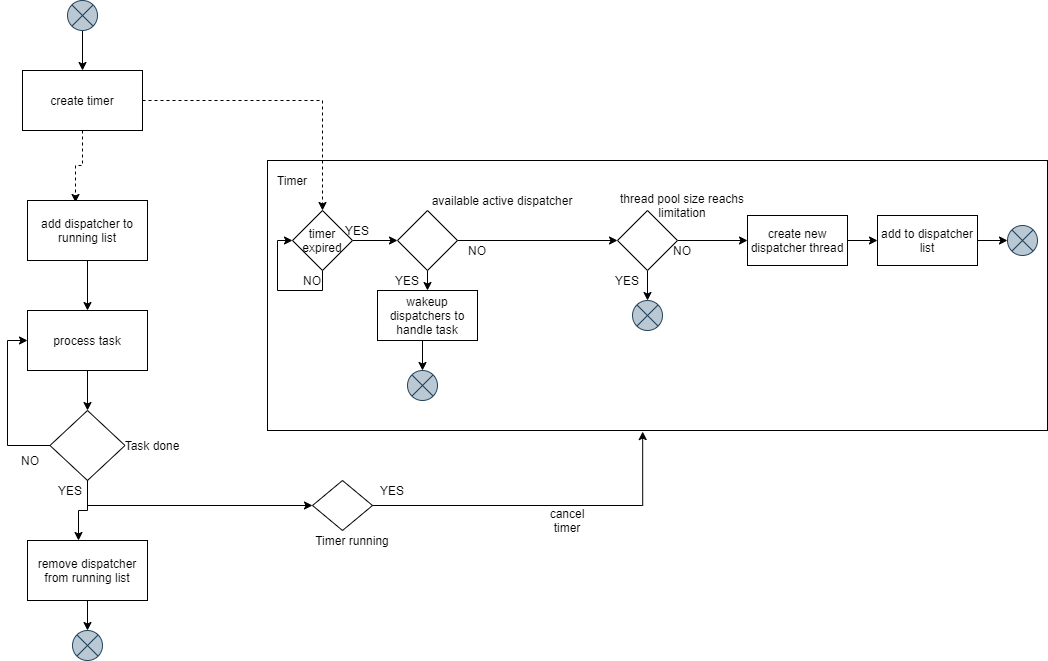

The diagram above was exported from draw.io. Its source (the exported page's mxGraphModel, read from the mxfile embedded in the PNG):
<mxGraphModel dx="1212" dy="1182" grid="1" gridSize="10" guides="1" tooltips="1" connect="1" arrows="1" fold="1" page="1" pageScale="1" pageWidth="850" pageHeight="1100" math="0" shadow="0">
  <root>
    <mxCell id="V7s4cJBsYZM4I-LN1ySE-0" />
    <mxCell id="V7s4cJBsYZM4I-LN1ySE-1" parent="V7s4cJBsYZM4I-LN1ySE-0" />
    <mxCell id="w4slIK7_VrY2iZ_0E2Hf-2" style="edgeStyle=orthogonalEdgeStyle;rounded=0;orthogonalLoop=1;jettySize=auto;html=1;exitX=0.5;exitY=1;exitDx=0;exitDy=0;entryX=0.5;entryY=0;entryDx=0;entryDy=0;" edge="1" parent="V7s4cJBsYZM4I-LN1ySE-1" source="w4slIK7_VrY2iZ_0E2Hf-0" target="w4slIK7_VrY2iZ_0E2Hf-1">
      <mxGeometry relative="1" as="geometry" />
    </mxCell>
    <mxCell id="w4slIK7_VrY2iZ_0E2Hf-0" value="" style="shape=sumEllipse;perimeter=ellipsePerimeter;whiteSpace=wrap;html=1;backgroundOutline=1;fillColor=#bac8d3;strokeColor=#23445d;" vertex="1" parent="V7s4cJBsYZM4I-LN1ySE-1">
      <mxGeometry x="1050" y="210" width="30" height="30" as="geometry" />
    </mxCell>
    <mxCell id="w4slIK7_VrY2iZ_0E2Hf-4" style="edgeStyle=orthogonalEdgeStyle;rounded=0;orthogonalLoop=1;jettySize=auto;html=1;exitX=0.5;exitY=1;exitDx=0;exitDy=0;entryX=0.4;entryY=0.033;entryDx=0;entryDy=0;entryPerimeter=0;dashed=1;" edge="1" parent="V7s4cJBsYZM4I-LN1ySE-1" source="w4slIK7_VrY2iZ_0E2Hf-1" target="w4slIK7_VrY2iZ_0E2Hf-3">
      <mxGeometry relative="1" as="geometry" />
    </mxCell>
    <mxCell id="-2WVF3-7T08zInn13xpw-1" style="edgeStyle=orthogonalEdgeStyle;rounded=0;orthogonalLoop=1;jettySize=auto;html=1;exitX=1;exitY=0.5;exitDx=0;exitDy=0;entryX=0.5;entryY=0;entryDx=0;entryDy=0;dashed=1;" edge="1" parent="V7s4cJBsYZM4I-LN1ySE-1" source="w4slIK7_VrY2iZ_0E2Hf-1" target="-2WVF3-7T08zInn13xpw-4">
      <mxGeometry relative="1" as="geometry">
        <mxPoint x="1305" y="370" as="targetPoint" />
      </mxGeometry>
    </mxCell>
    <mxCell id="w4slIK7_VrY2iZ_0E2Hf-1" value="create timer" style="rounded=0;whiteSpace=wrap;html=1;" vertex="1" parent="V7s4cJBsYZM4I-LN1ySE-1">
      <mxGeometry x="1005" y="280" width="120" height="60" as="geometry" />
    </mxCell>
    <mxCell id="w4slIK7_VrY2iZ_0E2Hf-6" style="edgeStyle=orthogonalEdgeStyle;rounded=0;orthogonalLoop=1;jettySize=auto;html=1;exitX=0.5;exitY=1;exitDx=0;exitDy=0;" edge="1" parent="V7s4cJBsYZM4I-LN1ySE-1" source="w4slIK7_VrY2iZ_0E2Hf-3" target="w4slIK7_VrY2iZ_0E2Hf-5">
      <mxGeometry relative="1" as="geometry" />
    </mxCell>
    <mxCell id="w4slIK7_VrY2iZ_0E2Hf-3" value="add dispatcher to running list" style="rounded=0;whiteSpace=wrap;html=1;" vertex="1" parent="V7s4cJBsYZM4I-LN1ySE-1">
      <mxGeometry x="1010" y="410" width="120" height="60" as="geometry" />
    </mxCell>
    <mxCell id="-2WVF3-7T08zInn13xpw-9" style="edgeStyle=orthogonalEdgeStyle;rounded=0;orthogonalLoop=1;jettySize=auto;html=1;exitX=0.5;exitY=1;exitDx=0;exitDy=0;entryX=0.5;entryY=0;entryDx=0;entryDy=0;" edge="1" parent="V7s4cJBsYZM4I-LN1ySE-1" source="w4slIK7_VrY2iZ_0E2Hf-5" target="-2WVF3-7T08zInn13xpw-5">
      <mxGeometry relative="1" as="geometry" />
    </mxCell>
    <mxCell id="w4slIK7_VrY2iZ_0E2Hf-5" value="process task" style="rounded=0;whiteSpace=wrap;html=1;" vertex="1" parent="V7s4cJBsYZM4I-LN1ySE-1">
      <mxGeometry x="1010" y="520" width="120" height="60" as="geometry" />
    </mxCell>
    <mxCell id="-2WVF3-7T08zInn13xpw-2" value="" style="rounded=0;whiteSpace=wrap;html=1;fillColor=none;" vertex="1" parent="V7s4cJBsYZM4I-LN1ySE-1">
      <mxGeometry x="1250" y="370" width="780" height="270" as="geometry" />
    </mxCell>
    <mxCell id="-2WVF3-7T08zInn13xpw-3" value="Timer" style="text;html=1;strokeColor=none;fillColor=none;align=center;verticalAlign=middle;whiteSpace=wrap;rounded=0;" vertex="1" parent="V7s4cJBsYZM4I-LN1ySE-1">
      <mxGeometry x="1255" y="380" width="40" height="20" as="geometry" />
    </mxCell>
    <mxCell id="N6DFhLbb-I4jh6XgJ57e-10" style="edgeStyle=orthogonalEdgeStyle;rounded=0;orthogonalLoop=1;jettySize=auto;html=1;exitX=1;exitY=0.5;exitDx=0;exitDy=0;entryX=0;entryY=0.5;entryDx=0;entryDy=0;" edge="1" parent="V7s4cJBsYZM4I-LN1ySE-1" source="-2WVF3-7T08zInn13xpw-4" target="N6DFhLbb-I4jh6XgJ57e-8">
      <mxGeometry relative="1" as="geometry" />
    </mxCell>
    <mxCell id="-2WVF3-7T08zInn13xpw-4" value="timer expired" style="rhombus;whiteSpace=wrap;html=1;" vertex="1" parent="V7s4cJBsYZM4I-LN1ySE-1">
      <mxGeometry x="1275" y="420" width="60" height="60" as="geometry" />
    </mxCell>
    <mxCell id="-2WVF3-7T08zInn13xpw-11" style="edgeStyle=orthogonalEdgeStyle;rounded=0;orthogonalLoop=1;jettySize=auto;html=1;exitX=0;exitY=0.5;exitDx=0;exitDy=0;entryX=0;entryY=0.5;entryDx=0;entryDy=0;" edge="1" parent="V7s4cJBsYZM4I-LN1ySE-1" source="-2WVF3-7T08zInn13xpw-5" target="w4slIK7_VrY2iZ_0E2Hf-5">
      <mxGeometry relative="1" as="geometry">
        <mxPoint x="960" y="640" as="targetPoint" />
      </mxGeometry>
    </mxCell>
    <mxCell id="N6DFhLbb-I4jh6XgJ57e-3" style="edgeStyle=orthogonalEdgeStyle;rounded=0;orthogonalLoop=1;jettySize=auto;html=1;exitX=0.5;exitY=1;exitDx=0;exitDy=0;entryX=0.425;entryY=0;entryDx=0;entryDy=0;entryPerimeter=0;" edge="1" parent="V7s4cJBsYZM4I-LN1ySE-1" source="-2WVF3-7T08zInn13xpw-5" target="N6DFhLbb-I4jh6XgJ57e-2">
      <mxGeometry relative="1" as="geometry">
        <mxPoint x="1070" y="746" as="targetPoint" />
      </mxGeometry>
    </mxCell>
    <mxCell id="uY9KsktPdFqj6RYoaKLp-1" style="edgeStyle=orthogonalEdgeStyle;rounded=0;orthogonalLoop=1;jettySize=auto;html=1;exitX=0.5;exitY=1;exitDx=0;exitDy=0;entryX=0;entryY=0.5;entryDx=0;entryDy=0;" edge="1" parent="V7s4cJBsYZM4I-LN1ySE-1" source="-2WVF3-7T08zInn13xpw-5" target="uY9KsktPdFqj6RYoaKLp-0">
      <mxGeometry relative="1" as="geometry">
        <Array as="points">
          <mxPoint x="1070" y="715" />
        </Array>
      </mxGeometry>
    </mxCell>
    <mxCell id="-2WVF3-7T08zInn13xpw-5" value="" style="rhombus;whiteSpace=wrap;html=1;fillColor=none;" vertex="1" parent="V7s4cJBsYZM4I-LN1ySE-1">
      <mxGeometry x="1032.5" y="620" width="75" height="70" as="geometry" />
    </mxCell>
    <mxCell id="-2WVF3-7T08zInn13xpw-6" value="Task done" style="text;html=1;strokeColor=none;fillColor=none;align=center;verticalAlign=middle;whiteSpace=wrap;rounded=0;" vertex="1" parent="V7s4cJBsYZM4I-LN1ySE-1">
      <mxGeometry x="1050" y="645" width="170" height="20" as="geometry" />
    </mxCell>
    <mxCell id="-2WVF3-7T08zInn13xpw-8" value="cancel timer" style="text;html=1;strokeColor=none;fillColor=none;align=center;verticalAlign=middle;whiteSpace=wrap;rounded=0;" vertex="1" parent="V7s4cJBsYZM4I-LN1ySE-1">
      <mxGeometry x="1530" y="720" width="40" height="20" as="geometry" />
    </mxCell>
    <mxCell id="N6DFhLbb-I4jh6XgJ57e-0" value="YES" style="text;html=1;strokeColor=none;fillColor=none;align=center;verticalAlign=middle;whiteSpace=wrap;rounded=0;" vertex="1" parent="V7s4cJBsYZM4I-LN1ySE-1">
      <mxGeometry x="1032.5" y="690" width="40" height="20" as="geometry" />
    </mxCell>
    <mxCell id="N6DFhLbb-I4jh6XgJ57e-1" value="NO" style="text;html=1;strokeColor=none;fillColor=none;align=center;verticalAlign=middle;whiteSpace=wrap;rounded=0;" vertex="1" parent="V7s4cJBsYZM4I-LN1ySE-1">
      <mxGeometry x="992.5" y="660" width="40" height="20" as="geometry" />
    </mxCell>
    <mxCell id="N6DFhLbb-I4jh6XgJ57e-5" style="edgeStyle=orthogonalEdgeStyle;rounded=0;orthogonalLoop=1;jettySize=auto;html=1;exitX=0.5;exitY=1;exitDx=0;exitDy=0;entryX=0.5;entryY=0;entryDx=0;entryDy=0;" edge="1" parent="V7s4cJBsYZM4I-LN1ySE-1" source="N6DFhLbb-I4jh6XgJ57e-2" target="N6DFhLbb-I4jh6XgJ57e-4">
      <mxGeometry relative="1" as="geometry" />
    </mxCell>
    <mxCell id="N6DFhLbb-I4jh6XgJ57e-2" value="remove dispatcher from running list" style="rounded=0;whiteSpace=wrap;html=1;" vertex="1" parent="V7s4cJBsYZM4I-LN1ySE-1">
      <mxGeometry x="1010" y="750" width="120" height="60" as="geometry" />
    </mxCell>
    <mxCell id="N6DFhLbb-I4jh6XgJ57e-4" value="" style="shape=sumEllipse;perimeter=ellipsePerimeter;whiteSpace=wrap;html=1;backgroundOutline=1;fillColor=#bac8d3;strokeColor=#23445d;" vertex="1" parent="V7s4cJBsYZM4I-LN1ySE-1">
      <mxGeometry x="1055" y="840" width="30" height="30" as="geometry" />
    </mxCell>
    <mxCell id="N6DFhLbb-I4jh6XgJ57e-6" style="edgeStyle=orthogonalEdgeStyle;rounded=0;orthogonalLoop=1;jettySize=auto;html=1;exitX=0.5;exitY=1;exitDx=0;exitDy=0;entryX=0;entryY=0.5;entryDx=0;entryDy=0;" edge="1" parent="V7s4cJBsYZM4I-LN1ySE-1" source="-2WVF3-7T08zInn13xpw-4" target="-2WVF3-7T08zInn13xpw-4">
      <mxGeometry relative="1" as="geometry">
        <Array as="points">
          <mxPoint x="1305" y="500" />
          <mxPoint x="1260" y="500" />
          <mxPoint x="1260" y="450" />
        </Array>
      </mxGeometry>
    </mxCell>
    <mxCell id="N6DFhLbb-I4jh6XgJ57e-7" value="NO" style="text;html=1;strokeColor=none;fillColor=none;align=center;verticalAlign=middle;whiteSpace=wrap;rounded=0;" vertex="1" parent="V7s4cJBsYZM4I-LN1ySE-1">
      <mxGeometry x="1275" y="480" width="40" height="20" as="geometry" />
    </mxCell>
    <mxCell id="N6DFhLbb-I4jh6XgJ57e-13" style="edgeStyle=orthogonalEdgeStyle;rounded=0;orthogonalLoop=1;jettySize=auto;html=1;exitX=0.5;exitY=1;exitDx=0;exitDy=0;entryX=0.5;entryY=0;entryDx=0;entryDy=0;" edge="1" parent="V7s4cJBsYZM4I-LN1ySE-1" source="N6DFhLbb-I4jh6XgJ57e-8" target="N6DFhLbb-I4jh6XgJ57e-11">
      <mxGeometry relative="1" as="geometry" />
    </mxCell>
    <mxCell id="N6DFhLbb-I4jh6XgJ57e-29" style="edgeStyle=orthogonalEdgeStyle;rounded=0;orthogonalLoop=1;jettySize=auto;html=1;exitX=1;exitY=0.5;exitDx=0;exitDy=0;entryX=0;entryY=0.5;entryDx=0;entryDy=0;" edge="1" parent="V7s4cJBsYZM4I-LN1ySE-1" source="N6DFhLbb-I4jh6XgJ57e-8" target="N6DFhLbb-I4jh6XgJ57e-17">
      <mxGeometry relative="1" as="geometry" />
    </mxCell>
    <mxCell id="N6DFhLbb-I4jh6XgJ57e-8" value="" style="rhombus;whiteSpace=wrap;html=1;" vertex="1" parent="V7s4cJBsYZM4I-LN1ySE-1">
      <mxGeometry x="1380" y="420" width="60" height="60" as="geometry" />
    </mxCell>
    <mxCell id="N6DFhLbb-I4jh6XgJ57e-9" value="available active dispatcher" style="text;html=1;strokeColor=none;fillColor=none;align=center;verticalAlign=middle;whiteSpace=wrap;rounded=0;" vertex="1" parent="V7s4cJBsYZM4I-LN1ySE-1">
      <mxGeometry x="1400" y="400" width="170" height="20" as="geometry" />
    </mxCell>
    <mxCell id="N6DFhLbb-I4jh6XgJ57e-14" style="edgeStyle=orthogonalEdgeStyle;rounded=0;orthogonalLoop=1;jettySize=auto;html=1;exitX=0.5;exitY=1;exitDx=0;exitDy=0;entryX=0.5;entryY=0;entryDx=0;entryDy=0;" edge="1" parent="V7s4cJBsYZM4I-LN1ySE-1" source="N6DFhLbb-I4jh6XgJ57e-11" target="N6DFhLbb-I4jh6XgJ57e-12">
      <mxGeometry relative="1" as="geometry" />
    </mxCell>
    <mxCell id="N6DFhLbb-I4jh6XgJ57e-11" value="wakeup dispatchers to handle task" style="rounded=0;whiteSpace=wrap;html=1;" vertex="1" parent="V7s4cJBsYZM4I-LN1ySE-1">
      <mxGeometry x="1360" y="500" width="100" height="50" as="geometry" />
    </mxCell>
    <mxCell id="N6DFhLbb-I4jh6XgJ57e-12" value="" style="shape=sumEllipse;perimeter=ellipsePerimeter;whiteSpace=wrap;html=1;backgroundOutline=1;fillColor=#bac8d3;strokeColor=#23445d;" vertex="1" parent="V7s4cJBsYZM4I-LN1ySE-1">
      <mxGeometry x="1390" y="580" width="30" height="30" as="geometry" />
    </mxCell>
    <mxCell id="N6DFhLbb-I4jh6XgJ57e-15" value="YES" style="text;html=1;strokeColor=none;fillColor=none;align=center;verticalAlign=middle;whiteSpace=wrap;rounded=0;" vertex="1" parent="V7s4cJBsYZM4I-LN1ySE-1">
      <mxGeometry x="1320" y="430" width="40" height="20" as="geometry" />
    </mxCell>
    <mxCell id="N6DFhLbb-I4jh6XgJ57e-16" value="YES" style="text;html=1;strokeColor=none;fillColor=none;align=center;verticalAlign=middle;whiteSpace=wrap;rounded=0;" vertex="1" parent="V7s4cJBsYZM4I-LN1ySE-1">
      <mxGeometry x="1370" y="480" width="40" height="20" as="geometry" />
    </mxCell>
    <mxCell id="N6DFhLbb-I4jh6XgJ57e-21" style="edgeStyle=orthogonalEdgeStyle;rounded=0;orthogonalLoop=1;jettySize=auto;html=1;exitX=1;exitY=0.5;exitDx=0;exitDy=0;entryX=0;entryY=0.5;entryDx=0;entryDy=0;" edge="1" parent="V7s4cJBsYZM4I-LN1ySE-1" source="N6DFhLbb-I4jh6XgJ57e-17" target="N6DFhLbb-I4jh6XgJ57e-20">
      <mxGeometry relative="1" as="geometry" />
    </mxCell>
    <mxCell id="N6DFhLbb-I4jh6XgJ57e-26" style="edgeStyle=orthogonalEdgeStyle;rounded=0;orthogonalLoop=1;jettySize=auto;html=1;exitX=0.5;exitY=1;exitDx=0;exitDy=0;entryX=0.5;entryY=0;entryDx=0;entryDy=0;" edge="1" parent="V7s4cJBsYZM4I-LN1ySE-1" source="N6DFhLbb-I4jh6XgJ57e-17" target="N6DFhLbb-I4jh6XgJ57e-19">
      <mxGeometry relative="1" as="geometry" />
    </mxCell>
    <mxCell id="N6DFhLbb-I4jh6XgJ57e-17" value="" style="rhombus;whiteSpace=wrap;html=1;" vertex="1" parent="V7s4cJBsYZM4I-LN1ySE-1">
      <mxGeometry x="1600" y="420" width="60" height="60" as="geometry" />
    </mxCell>
    <mxCell id="N6DFhLbb-I4jh6XgJ57e-18" value="thread pool size reachs limitation" style="text;html=1;strokeColor=none;fillColor=none;align=center;verticalAlign=middle;whiteSpace=wrap;rounded=0;" vertex="1" parent="V7s4cJBsYZM4I-LN1ySE-1">
      <mxGeometry x="1580" y="405" width="170" height="20" as="geometry" />
    </mxCell>
    <mxCell id="N6DFhLbb-I4jh6XgJ57e-19" value="" style="shape=sumEllipse;perimeter=ellipsePerimeter;whiteSpace=wrap;html=1;backgroundOutline=1;fillColor=#bac8d3;strokeColor=#23445d;" vertex="1" parent="V7s4cJBsYZM4I-LN1ySE-1">
      <mxGeometry x="1615" y="510" width="30" height="30" as="geometry" />
    </mxCell>
    <mxCell id="N6DFhLbb-I4jh6XgJ57e-24" style="edgeStyle=orthogonalEdgeStyle;rounded=0;orthogonalLoop=1;jettySize=auto;html=1;exitX=1;exitY=0.5;exitDx=0;exitDy=0;entryX=0;entryY=0.5;entryDx=0;entryDy=0;" edge="1" parent="V7s4cJBsYZM4I-LN1ySE-1" source="N6DFhLbb-I4jh6XgJ57e-20" target="N6DFhLbb-I4jh6XgJ57e-22">
      <mxGeometry relative="1" as="geometry" />
    </mxCell>
    <mxCell id="N6DFhLbb-I4jh6XgJ57e-20" value="create new dispatcher thread" style="rounded=0;whiteSpace=wrap;html=1;" vertex="1" parent="V7s4cJBsYZM4I-LN1ySE-1">
      <mxGeometry x="1730" y="425" width="100" height="50" as="geometry" />
    </mxCell>
    <mxCell id="N6DFhLbb-I4jh6XgJ57e-25" style="edgeStyle=orthogonalEdgeStyle;rounded=0;orthogonalLoop=1;jettySize=auto;html=1;exitX=1;exitY=0.5;exitDx=0;exitDy=0;entryX=0;entryY=0.5;entryDx=0;entryDy=0;" edge="1" parent="V7s4cJBsYZM4I-LN1ySE-1" source="N6DFhLbb-I4jh6XgJ57e-22" target="N6DFhLbb-I4jh6XgJ57e-23">
      <mxGeometry relative="1" as="geometry" />
    </mxCell>
    <mxCell id="N6DFhLbb-I4jh6XgJ57e-22" value="add to dispatcher list" style="rounded=0;whiteSpace=wrap;html=1;" vertex="1" parent="V7s4cJBsYZM4I-LN1ySE-1">
      <mxGeometry x="1860" y="425" width="100" height="50" as="geometry" />
    </mxCell>
    <mxCell id="N6DFhLbb-I4jh6XgJ57e-23" value="" style="shape=sumEllipse;perimeter=ellipsePerimeter;whiteSpace=wrap;html=1;backgroundOutline=1;fillColor=#bac8d3;strokeColor=#23445d;" vertex="1" parent="V7s4cJBsYZM4I-LN1ySE-1">
      <mxGeometry x="1990" y="435" width="30" height="30" as="geometry" />
    </mxCell>
    <mxCell id="N6DFhLbb-I4jh6XgJ57e-27" value="YES" style="text;html=1;strokeColor=none;fillColor=none;align=center;verticalAlign=middle;whiteSpace=wrap;rounded=0;" vertex="1" parent="V7s4cJBsYZM4I-LN1ySE-1">
      <mxGeometry x="1590" y="480" width="40" height="20" as="geometry" />
    </mxCell>
    <mxCell id="N6DFhLbb-I4jh6XgJ57e-28" value="NO" style="text;html=1;strokeColor=none;fillColor=none;align=center;verticalAlign=middle;whiteSpace=wrap;rounded=0;" vertex="1" parent="V7s4cJBsYZM4I-LN1ySE-1">
      <mxGeometry x="1645" y="450" width="40" height="20" as="geometry" />
    </mxCell>
    <mxCell id="N6DFhLbb-I4jh6XgJ57e-30" value="NO" style="text;html=1;strokeColor=none;fillColor=none;align=center;verticalAlign=middle;whiteSpace=wrap;rounded=0;" vertex="1" parent="V7s4cJBsYZM4I-LN1ySE-1">
      <mxGeometry x="1440" y="450" width="40" height="20" as="geometry" />
    </mxCell>
    <mxCell id="uY9KsktPdFqj6RYoaKLp-2" style="edgeStyle=orthogonalEdgeStyle;rounded=0;orthogonalLoop=1;jettySize=auto;html=1;exitX=1;exitY=0.5;exitDx=0;exitDy=0;entryX=0.481;entryY=1.004;entryDx=0;entryDy=0;entryPerimeter=0;" edge="1" parent="V7s4cJBsYZM4I-LN1ySE-1" source="uY9KsktPdFqj6RYoaKLp-0" target="-2WVF3-7T08zInn13xpw-2">
      <mxGeometry relative="1" as="geometry" />
    </mxCell>
    <mxCell id="uY9KsktPdFqj6RYoaKLp-0" value="" style="rhombus;whiteSpace=wrap;html=1;fillColor=none;" vertex="1" parent="V7s4cJBsYZM4I-LN1ySE-1">
      <mxGeometry x="1295" y="690" width="60" height="50" as="geometry" />
    </mxCell>
    <mxCell id="uY9KsktPdFqj6RYoaKLp-3" value="Timer running" style="text;html=1;strokeColor=none;fillColor=none;align=center;verticalAlign=middle;whiteSpace=wrap;rounded=0;" vertex="1" parent="V7s4cJBsYZM4I-LN1ySE-1">
      <mxGeometry x="1250" y="740" width="170" height="20" as="geometry" />
    </mxCell>
    <mxCell id="uY9KsktPdFqj6RYoaKLp-4" value="YES" style="text;html=1;strokeColor=none;fillColor=none;align=center;verticalAlign=middle;whiteSpace=wrap;rounded=0;" vertex="1" parent="V7s4cJBsYZM4I-LN1ySE-1">
      <mxGeometry x="1355" y="690" width="40" height="20" as="geometry" />
    </mxCell>
  </root>
</mxGraphModel>